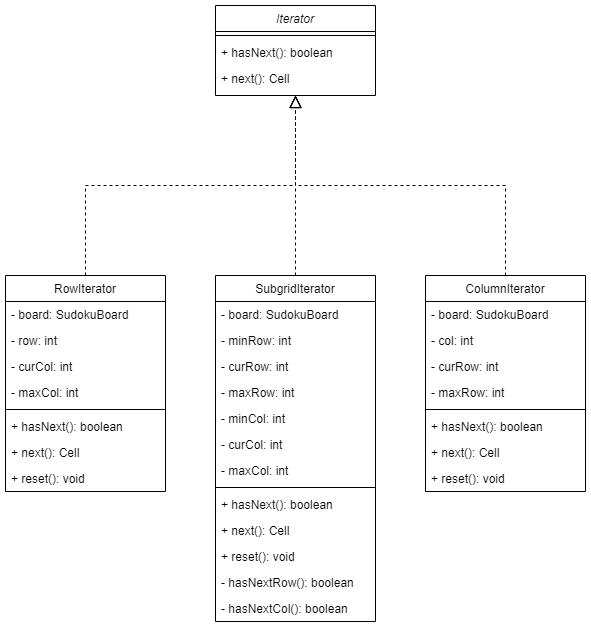

The diagram above was exported from draw.io. Its source (the exported page's mxGraphModel, read from the mxfile embedded in the PNG):
<mxGraphModel dx="1036" dy="606" grid="1" gridSize="10" guides="1" tooltips="1" connect="1" arrows="1" fold="1" page="1" pageScale="1" pageWidth="827" pageHeight="1169" math="0" shadow="0">
  <root>
    <mxCell id="WIyWlLk6GJQsqaUBKTNV-0" />
    <mxCell id="WIyWlLk6GJQsqaUBKTNV-1" parent="WIyWlLk6GJQsqaUBKTNV-0" />
    <mxCell id="zkfFHV4jXpPFQw0GAbJ--0" value="Iterator" style="swimlane;fontStyle=2;align=center;verticalAlign=top;childLayout=stackLayout;horizontal=1;startSize=26;horizontalStack=0;resizeParent=1;resizeLast=0;collapsible=1;marginBottom=0;rounded=0;shadow=0;strokeWidth=1;" parent="WIyWlLk6GJQsqaUBKTNV-1" vertex="1">
      <mxGeometry x="330" y="90" width="160" height="90" as="geometry">
        <mxRectangle x="230" y="140" width="160" height="26" as="alternateBounds" />
      </mxGeometry>
    </mxCell>
    <mxCell id="zkfFHV4jXpPFQw0GAbJ--4" value="" style="line;html=1;strokeWidth=1;align=left;verticalAlign=middle;spacingTop=-1;spacingLeft=3;spacingRight=3;rotatable=0;labelPosition=right;points=[];portConstraint=eastwest;" parent="zkfFHV4jXpPFQw0GAbJ--0" vertex="1">
      <mxGeometry y="26" width="160" height="8" as="geometry" />
    </mxCell>
    <mxCell id="zkfFHV4jXpPFQw0GAbJ--5" value="+ hasNext(): boolean" style="text;align=left;verticalAlign=top;spacingLeft=4;spacingRight=4;overflow=hidden;rotatable=0;points=[[0,0.5],[1,0.5]];portConstraint=eastwest;" parent="zkfFHV4jXpPFQw0GAbJ--0" vertex="1">
      <mxGeometry y="34" width="160" height="26" as="geometry" />
    </mxCell>
    <mxCell id="oC7MhqAed_OZsY8JAdyj-0" value="+ next(): Cell" style="text;align=left;verticalAlign=top;spacingLeft=4;spacingRight=4;overflow=hidden;rotatable=0;points=[[0,0.5],[1,0.5]];portConstraint=eastwest;" vertex="1" parent="zkfFHV4jXpPFQw0GAbJ--0">
      <mxGeometry y="60" width="160" height="26" as="geometry" />
    </mxCell>
    <mxCell id="oC7MhqAed_OZsY8JAdyj-32" style="edgeStyle=elbowEdgeStyle;rounded=0;orthogonalLoop=1;jettySize=auto;elbow=vertical;html=1;dashed=1;endArrow=block;endFill=0;endSize=10;" edge="1" parent="WIyWlLk6GJQsqaUBKTNV-1" source="zkfFHV4jXpPFQw0GAbJ--6" target="zkfFHV4jXpPFQw0GAbJ--0">
      <mxGeometry relative="1" as="geometry" />
    </mxCell>
    <mxCell id="zkfFHV4jXpPFQw0GAbJ--6" value="RowIterator" style="swimlane;fontStyle=0;align=center;verticalAlign=top;childLayout=stackLayout;horizontal=1;startSize=26;horizontalStack=0;resizeParent=1;resizeLast=0;collapsible=1;marginBottom=0;rounded=0;shadow=0;strokeWidth=1;" parent="WIyWlLk6GJQsqaUBKTNV-1" vertex="1">
      <mxGeometry x="120" y="360" width="160" height="216" as="geometry">
        <mxRectangle x="130" y="380" width="160" height="26" as="alternateBounds" />
      </mxGeometry>
    </mxCell>
    <mxCell id="zkfFHV4jXpPFQw0GAbJ--7" value="- board: SudokuBoard" style="text;align=left;verticalAlign=top;spacingLeft=4;spacingRight=4;overflow=hidden;rotatable=0;points=[[0,0.5],[1,0.5]];portConstraint=eastwest;" parent="zkfFHV4jXpPFQw0GAbJ--6" vertex="1">
      <mxGeometry y="26" width="160" height="26" as="geometry" />
    </mxCell>
    <mxCell id="zkfFHV4jXpPFQw0GAbJ--8" value="- row: int" style="text;align=left;verticalAlign=top;spacingLeft=4;spacingRight=4;overflow=hidden;rotatable=0;points=[[0,0.5],[1,0.5]];portConstraint=eastwest;rounded=0;shadow=0;html=0;" parent="zkfFHV4jXpPFQw0GAbJ--6" vertex="1">
      <mxGeometry y="52" width="160" height="26" as="geometry" />
    </mxCell>
    <mxCell id="oC7MhqAed_OZsY8JAdyj-7" value="- curCol: int" style="text;align=left;verticalAlign=top;spacingLeft=4;spacingRight=4;overflow=hidden;rotatable=0;points=[[0,0.5],[1,0.5]];portConstraint=eastwest;rounded=0;shadow=0;html=0;" vertex="1" parent="zkfFHV4jXpPFQw0GAbJ--6">
      <mxGeometry y="78" width="160" height="26" as="geometry" />
    </mxCell>
    <mxCell id="oC7MhqAed_OZsY8JAdyj-6" value="- maxCol: int" style="text;align=left;verticalAlign=top;spacingLeft=4;spacingRight=4;overflow=hidden;rotatable=0;points=[[0,0.5],[1,0.5]];portConstraint=eastwest;rounded=0;shadow=0;html=0;" vertex="1" parent="zkfFHV4jXpPFQw0GAbJ--6">
      <mxGeometry y="104" width="160" height="26" as="geometry" />
    </mxCell>
    <mxCell id="zkfFHV4jXpPFQw0GAbJ--9" value="" style="line;html=1;strokeWidth=1;align=left;verticalAlign=middle;spacingTop=-1;spacingLeft=3;spacingRight=3;rotatable=0;labelPosition=right;points=[];portConstraint=eastwest;" parent="zkfFHV4jXpPFQw0GAbJ--6" vertex="1">
      <mxGeometry y="130" width="160" height="8" as="geometry" />
    </mxCell>
    <mxCell id="zkfFHV4jXpPFQw0GAbJ--10" value="+ hasNext(): boolean" style="text;align=left;verticalAlign=top;spacingLeft=4;spacingRight=4;overflow=hidden;rotatable=0;points=[[0,0.5],[1,0.5]];portConstraint=eastwest;fontStyle=0" parent="zkfFHV4jXpPFQw0GAbJ--6" vertex="1">
      <mxGeometry y="138" width="160" height="26" as="geometry" />
    </mxCell>
    <mxCell id="zkfFHV4jXpPFQw0GAbJ--11" value="+ next(): Cell" style="text;align=left;verticalAlign=top;spacingLeft=4;spacingRight=4;overflow=hidden;rotatable=0;points=[[0,0.5],[1,0.5]];portConstraint=eastwest;" parent="zkfFHV4jXpPFQw0GAbJ--6" vertex="1">
      <mxGeometry y="164" width="160" height="26" as="geometry" />
    </mxCell>
    <mxCell id="oC7MhqAed_OZsY8JAdyj-8" value="+ reset(): void" style="text;align=left;verticalAlign=top;spacingLeft=4;spacingRight=4;overflow=hidden;rotatable=0;points=[[0,0.5],[1,0.5]];portConstraint=eastwest;" vertex="1" parent="zkfFHV4jXpPFQw0GAbJ--6">
      <mxGeometry y="190" width="160" height="26" as="geometry" />
    </mxCell>
    <mxCell id="oC7MhqAed_OZsY8JAdyj-34" style="edgeStyle=elbowEdgeStyle;rounded=0;orthogonalLoop=1;jettySize=auto;elbow=vertical;html=1;dashed=1;endArrow=block;endFill=0;endSize=10;" edge="1" parent="WIyWlLk6GJQsqaUBKTNV-1" source="oC7MhqAed_OZsY8JAdyj-9" target="zkfFHV4jXpPFQw0GAbJ--0">
      <mxGeometry relative="1" as="geometry" />
    </mxCell>
    <mxCell id="oC7MhqAed_OZsY8JAdyj-9" value="ColumnIterator" style="swimlane;fontStyle=0;align=center;verticalAlign=top;childLayout=stackLayout;horizontal=1;startSize=26;horizontalStack=0;resizeParent=1;resizeLast=0;collapsible=1;marginBottom=0;rounded=0;shadow=0;strokeWidth=1;" vertex="1" parent="WIyWlLk6GJQsqaUBKTNV-1">
      <mxGeometry x="540" y="360" width="160" height="216" as="geometry">
        <mxRectangle x="130" y="380" width="160" height="26" as="alternateBounds" />
      </mxGeometry>
    </mxCell>
    <mxCell id="oC7MhqAed_OZsY8JAdyj-10" value="- board: SudokuBoard" style="text;align=left;verticalAlign=top;spacingLeft=4;spacingRight=4;overflow=hidden;rotatable=0;points=[[0,0.5],[1,0.5]];portConstraint=eastwest;" vertex="1" parent="oC7MhqAed_OZsY8JAdyj-9">
      <mxGeometry y="26" width="160" height="26" as="geometry" />
    </mxCell>
    <mxCell id="oC7MhqAed_OZsY8JAdyj-11" value="- col: int" style="text;align=left;verticalAlign=top;spacingLeft=4;spacingRight=4;overflow=hidden;rotatable=0;points=[[0,0.5],[1,0.5]];portConstraint=eastwest;rounded=0;shadow=0;html=0;" vertex="1" parent="oC7MhqAed_OZsY8JAdyj-9">
      <mxGeometry y="52" width="160" height="26" as="geometry" />
    </mxCell>
    <mxCell id="oC7MhqAed_OZsY8JAdyj-12" value="- curRow: int" style="text;align=left;verticalAlign=top;spacingLeft=4;spacingRight=4;overflow=hidden;rotatable=0;points=[[0,0.5],[1,0.5]];portConstraint=eastwest;rounded=0;shadow=0;html=0;" vertex="1" parent="oC7MhqAed_OZsY8JAdyj-9">
      <mxGeometry y="78" width="160" height="26" as="geometry" />
    </mxCell>
    <mxCell id="oC7MhqAed_OZsY8JAdyj-13" value="- maxRow: int" style="text;align=left;verticalAlign=top;spacingLeft=4;spacingRight=4;overflow=hidden;rotatable=0;points=[[0,0.5],[1,0.5]];portConstraint=eastwest;rounded=0;shadow=0;html=0;" vertex="1" parent="oC7MhqAed_OZsY8JAdyj-9">
      <mxGeometry y="104" width="160" height="26" as="geometry" />
    </mxCell>
    <mxCell id="oC7MhqAed_OZsY8JAdyj-14" value="" style="line;html=1;strokeWidth=1;align=left;verticalAlign=middle;spacingTop=-1;spacingLeft=3;spacingRight=3;rotatable=0;labelPosition=right;points=[];portConstraint=eastwest;" vertex="1" parent="oC7MhqAed_OZsY8JAdyj-9">
      <mxGeometry y="130" width="160" height="8" as="geometry" />
    </mxCell>
    <mxCell id="oC7MhqAed_OZsY8JAdyj-15" value="+ hasNext(): boolean" style="text;align=left;verticalAlign=top;spacingLeft=4;spacingRight=4;overflow=hidden;rotatable=0;points=[[0,0.5],[1,0.5]];portConstraint=eastwest;fontStyle=0" vertex="1" parent="oC7MhqAed_OZsY8JAdyj-9">
      <mxGeometry y="138" width="160" height="26" as="geometry" />
    </mxCell>
    <mxCell id="oC7MhqAed_OZsY8JAdyj-16" value="+ next(): Cell" style="text;align=left;verticalAlign=top;spacingLeft=4;spacingRight=4;overflow=hidden;rotatable=0;points=[[0,0.5],[1,0.5]];portConstraint=eastwest;" vertex="1" parent="oC7MhqAed_OZsY8JAdyj-9">
      <mxGeometry y="164" width="160" height="26" as="geometry" />
    </mxCell>
    <mxCell id="oC7MhqAed_OZsY8JAdyj-17" value="+ reset(): void" style="text;align=left;verticalAlign=top;spacingLeft=4;spacingRight=4;overflow=hidden;rotatable=0;points=[[0,0.5],[1,0.5]];portConstraint=eastwest;" vertex="1" parent="oC7MhqAed_OZsY8JAdyj-9">
      <mxGeometry y="190" width="160" height="26" as="geometry" />
    </mxCell>
    <mxCell id="oC7MhqAed_OZsY8JAdyj-33" style="edgeStyle=elbowEdgeStyle;rounded=0;orthogonalLoop=1;jettySize=auto;elbow=vertical;html=1;dashed=1;endArrow=block;endFill=0;endSize=10;" edge="1" parent="WIyWlLk6GJQsqaUBKTNV-1" source="oC7MhqAed_OZsY8JAdyj-18" target="zkfFHV4jXpPFQw0GAbJ--0">
      <mxGeometry relative="1" as="geometry" />
    </mxCell>
    <mxCell id="oC7MhqAed_OZsY8JAdyj-18" value="SubgridIterator" style="swimlane;fontStyle=0;align=center;verticalAlign=top;childLayout=stackLayout;horizontal=1;startSize=26;horizontalStack=0;resizeParent=1;resizeLast=0;collapsible=1;marginBottom=0;rounded=0;shadow=0;strokeWidth=1;" vertex="1" parent="WIyWlLk6GJQsqaUBKTNV-1">
      <mxGeometry x="330" y="360" width="160" height="346" as="geometry">
        <mxRectangle x="130" y="380" width="160" height="26" as="alternateBounds" />
      </mxGeometry>
    </mxCell>
    <mxCell id="oC7MhqAed_OZsY8JAdyj-19" value="- board: SudokuBoard" style="text;align=left;verticalAlign=top;spacingLeft=4;spacingRight=4;overflow=hidden;rotatable=0;points=[[0,0.5],[1,0.5]];portConstraint=eastwest;" vertex="1" parent="oC7MhqAed_OZsY8JAdyj-18">
      <mxGeometry y="26" width="160" height="26" as="geometry" />
    </mxCell>
    <mxCell id="oC7MhqAed_OZsY8JAdyj-20" value="- minRow: int" style="text;align=left;verticalAlign=top;spacingLeft=4;spacingRight=4;overflow=hidden;rotatable=0;points=[[0,0.5],[1,0.5]];portConstraint=eastwest;rounded=0;shadow=0;html=0;" vertex="1" parent="oC7MhqAed_OZsY8JAdyj-18">
      <mxGeometry y="52" width="160" height="26" as="geometry" />
    </mxCell>
    <mxCell id="oC7MhqAed_OZsY8JAdyj-21" value="- curRow: int" style="text;align=left;verticalAlign=top;spacingLeft=4;spacingRight=4;overflow=hidden;rotatable=0;points=[[0,0.5],[1,0.5]];portConstraint=eastwest;rounded=0;shadow=0;html=0;" vertex="1" parent="oC7MhqAed_OZsY8JAdyj-18">
      <mxGeometry y="78" width="160" height="26" as="geometry" />
    </mxCell>
    <mxCell id="oC7MhqAed_OZsY8JAdyj-22" value="- maxRow: int" style="text;align=left;verticalAlign=top;spacingLeft=4;spacingRight=4;overflow=hidden;rotatable=0;points=[[0,0.5],[1,0.5]];portConstraint=eastwest;rounded=0;shadow=0;html=0;" vertex="1" parent="oC7MhqAed_OZsY8JAdyj-18">
      <mxGeometry y="104" width="160" height="26" as="geometry" />
    </mxCell>
    <mxCell id="oC7MhqAed_OZsY8JAdyj-29" value="- minCol: int" style="text;align=left;verticalAlign=top;spacingLeft=4;spacingRight=4;overflow=hidden;rotatable=0;points=[[0,0.5],[1,0.5]];portConstraint=eastwest;" vertex="1" parent="oC7MhqAed_OZsY8JAdyj-18">
      <mxGeometry y="130" width="160" height="26" as="geometry" />
    </mxCell>
    <mxCell id="oC7MhqAed_OZsY8JAdyj-28" value="- curCol: int" style="text;align=left;verticalAlign=top;spacingLeft=4;spacingRight=4;overflow=hidden;rotatable=0;points=[[0,0.5],[1,0.5]];portConstraint=eastwest;" vertex="1" parent="oC7MhqAed_OZsY8JAdyj-18">
      <mxGeometry y="156" width="160" height="26" as="geometry" />
    </mxCell>
    <mxCell id="oC7MhqAed_OZsY8JAdyj-27" value="- maxCol: int" style="text;align=left;verticalAlign=top;spacingLeft=4;spacingRight=4;overflow=hidden;rotatable=0;points=[[0,0.5],[1,0.5]];portConstraint=eastwest;" vertex="1" parent="oC7MhqAed_OZsY8JAdyj-18">
      <mxGeometry y="182" width="160" height="26" as="geometry" />
    </mxCell>
    <mxCell id="oC7MhqAed_OZsY8JAdyj-23" value="" style="line;html=1;strokeWidth=1;align=left;verticalAlign=middle;spacingTop=-1;spacingLeft=3;spacingRight=3;rotatable=0;labelPosition=right;points=[];portConstraint=eastwest;" vertex="1" parent="oC7MhqAed_OZsY8JAdyj-18">
      <mxGeometry y="208" width="160" height="8" as="geometry" />
    </mxCell>
    <mxCell id="oC7MhqAed_OZsY8JAdyj-24" value="+ hasNext(): boolean" style="text;align=left;verticalAlign=top;spacingLeft=4;spacingRight=4;overflow=hidden;rotatable=0;points=[[0,0.5],[1,0.5]];portConstraint=eastwest;fontStyle=0" vertex="1" parent="oC7MhqAed_OZsY8JAdyj-18">
      <mxGeometry y="216" width="160" height="26" as="geometry" />
    </mxCell>
    <mxCell id="oC7MhqAed_OZsY8JAdyj-25" value="+ next(): Cell" style="text;align=left;verticalAlign=top;spacingLeft=4;spacingRight=4;overflow=hidden;rotatable=0;points=[[0,0.5],[1,0.5]];portConstraint=eastwest;" vertex="1" parent="oC7MhqAed_OZsY8JAdyj-18">
      <mxGeometry y="242" width="160" height="26" as="geometry" />
    </mxCell>
    <mxCell id="oC7MhqAed_OZsY8JAdyj-26" value="+ reset(): void" style="text;align=left;verticalAlign=top;spacingLeft=4;spacingRight=4;overflow=hidden;rotatable=0;points=[[0,0.5],[1,0.5]];portConstraint=eastwest;" vertex="1" parent="oC7MhqAed_OZsY8JAdyj-18">
      <mxGeometry y="268" width="160" height="26" as="geometry" />
    </mxCell>
    <mxCell id="oC7MhqAed_OZsY8JAdyj-30" value="- hasNextRow(): boolean" style="text;align=left;verticalAlign=top;spacingLeft=4;spacingRight=4;overflow=hidden;rotatable=0;points=[[0,0.5],[1,0.5]];portConstraint=eastwest;" vertex="1" parent="oC7MhqAed_OZsY8JAdyj-18">
      <mxGeometry y="294" width="160" height="26" as="geometry" />
    </mxCell>
    <mxCell id="oC7MhqAed_OZsY8JAdyj-31" value="- hasNextCol(): boolean" style="text;align=left;verticalAlign=top;spacingLeft=4;spacingRight=4;overflow=hidden;rotatable=0;points=[[0,0.5],[1,0.5]];portConstraint=eastwest;" vertex="1" parent="oC7MhqAed_OZsY8JAdyj-18">
      <mxGeometry y="320" width="160" height="26" as="geometry" />
    </mxCell>
  </root>
</mxGraphModel>